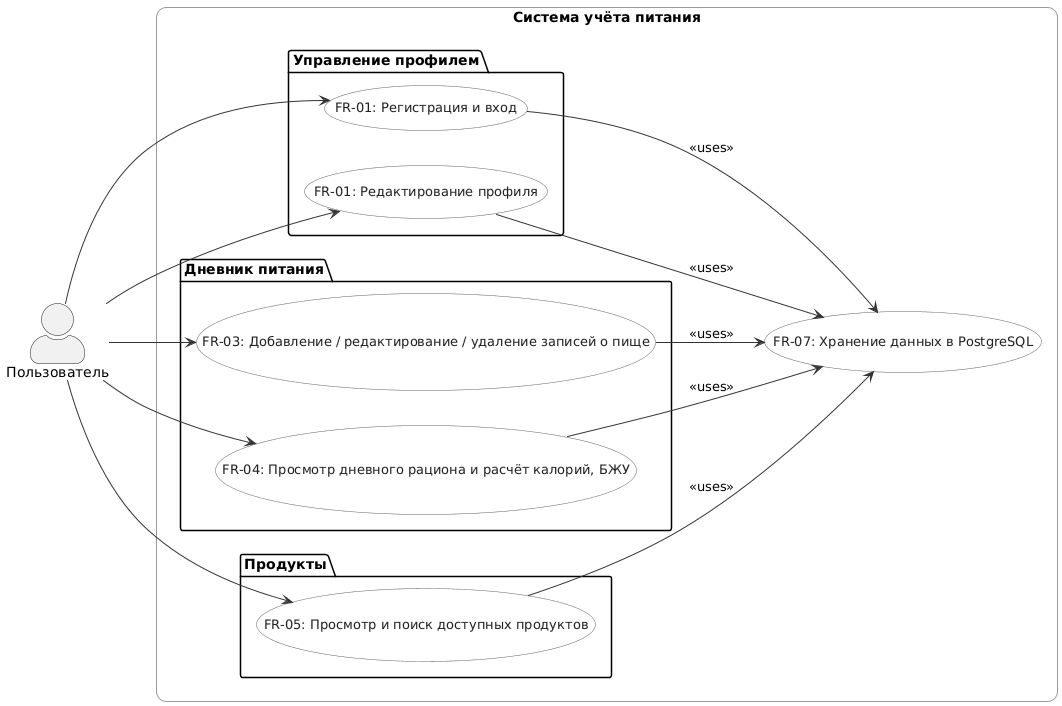

The diagram above was rendered by PlantUML. Its source (embedded in the PNG):
@startuml
left to right direction
skinparam actorStyle awesome
skinparam usecase {
    BackgroundColor #f9f9f9
    BorderColor #666
    ArrowColor #333
    FontSize 13
    FontColor #222
}
skinparam rectangle {
    BorderColor #999
    RoundCorner 20
}
skinparam shadowing false

actor "Пользователь" as User

rectangle "Система учёта питания" as System {

    package "Управление профилем" {
        (FR-01: Регистрация и вход) as UC1
        (FR-01: Редактирование профиля) as UC2
    }

    package "Дневник питания" {
        (FR-03: Добавление / редактирование / удаление записей о пище) as UC3
        (FR-04: Просмотр дневного рациона и расчёт калорий, БЖУ) as UC4
    }

    package "Продукты" {
        (FR-05: Просмотр и поиск доступных продуктов) as UC5
    }

    (FR-07: Хранение данных в PostgreSQL) as UC7
}

' --- связи акторов с вариантами ---
User --> UC1
User --> UC2
User --> UC3
User --> UC4
User --> UC5

' --- общие системные зависимости ---
UC1 --> UC7 : <<uses>>
UC2 --> UC7 : <<uses>>
UC3 --> UC7 : <<uses>>
UC4 --> UC7 : <<uses>>
UC5 --> UC7 : <<uses>>
@enduml